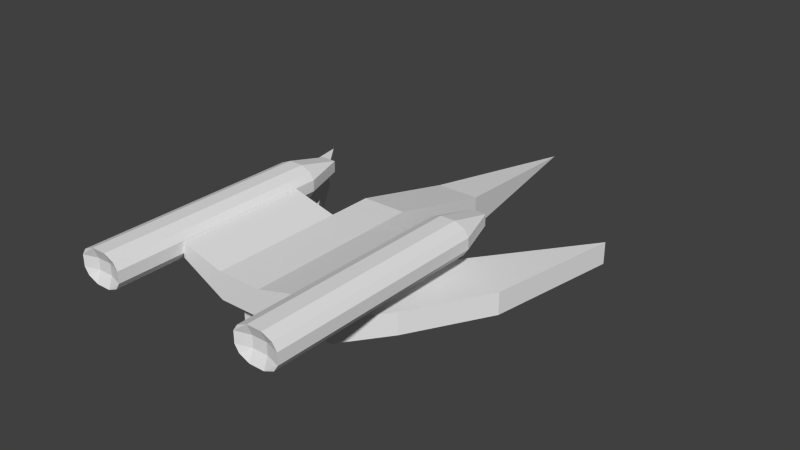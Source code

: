 # Source: FighterA.blend  (saved by Blender 2.73.0; exported with 4.5.12 LTS)
import bpy
from mathutils import Matrix  # noqa: F401  (used for matrix-valued properties, if any)

bpy.ops.wm.read_factory_settings(use_empty=True)
scene = bpy.context.scene
scene.name = 'Scene'

# ---- collections
col_collection_1 = bpy.data.collections.new('Collection 1'); scene.collection.children.link(col_collection_1)

# ---- world
world_world = bpy.data.worlds.new('World'); scene.world = world_world
world_world.color = (0.05088, 0.05088, 0.05088)
world_world.use_sun_shadow = False
world_world.sun_shadow_jitter_overblur = 0.0
world_world.cycles.sampling_method = 'MANUAL'
world_world.cycles.sample_map_resolution = 256

# ---- meshes
me_cube_009 = bpy.data.meshes.new('Cube.009')
me_cube_009.from_pydata([(-1.0, -4.5, -0.5), (-1.0, 1.0, -0.5), (1.0, 1.0, -0.5), (1.0, -4.5, -0.5), (-1.0, -4.5, 0.5), (-1.0, 1.0, 0.5), (1.0, 1.0, 0.5), (1.0, -4.5, 0.5), (4.5, 1.0, -0.5), (2.5, -2.5, -0.5), (4.5, 1.0, 0.5), (2.5, -2.5, 0.5), (1.0, 1.0, -0.5), (1.0, 1.0, 0.5), (4.5, 1.0, -0.5), (4.5, 1.0, 0.5), (1.0, 1.0, -0.5), (1.0, 1.0, 0.5), (5.5, 7.0, -0.5), (5.5, 7.0, 0.5)], [], [(4, 5, 1, 0), (5, 6, 2, 1), (3, 2, 8, 9), (7, 4, 0, 3), (0, 1, 2, 3), (7, 6, 5, 4), (10, 11, 9, 8), (7, 3, 9, 11), (6, 7, 11, 10), (6, 10, 15, 13), (13, 15, 19, 17), (8, 2, 12, 14), (10, 8, 14, 15), (2, 6, 13, 12), (16, 17, 19, 18), (14, 12, 16, 18), (15, 14, 18, 19), (12, 13, 17, 16)])
me_cube_009.use_remesh_preserve_volume = False
me_cube_009.use_remesh_preserve_attributes = False
me_cube_009.use_mirror_vertex_groups = False
me_cube_009.update()
me_cube_008 = bpy.data.meshes.new('Cube.008')
me_cube_008.from_pydata([(-1.0, -4.5, -0.5), (-1.0, 1.0, -0.5), (1.0, 1.0, -0.5), (1.0, -4.5, -0.5), (-1.0, -4.5, 0.5), (-1.0, 1.0, 0.5), (1.0, 1.0, 0.5), (1.0, -4.5, 0.5), (4.5, 1.0, -0.5), (2.5, -2.5, -0.5), (4.5, 1.0, 0.5), (2.5, -2.5, 0.5), (1.0, 1.0, -0.5), (1.0, 1.0, 0.5), (4.5, 1.0, -0.5), (4.5, 1.0, 0.5), (1.0, 1.0, -0.5), (1.0, 1.0, 0.5), (5.5, 7.0, -0.5), (5.5, 7.0, 0.5)], [], [(4, 5, 1, 0), (5, 6, 2, 1), (3, 2, 8, 9), (7, 4, 0, 3), (0, 1, 2, 3), (7, 6, 5, 4), (10, 11, 9, 8), (7, 3, 9, 11), (6, 7, 11, 10), (6, 10, 15, 13), (13, 15, 19, 17), (8, 2, 12, 14), (10, 8, 14, 15), (2, 6, 13, 12), (16, 17, 19, 18), (14, 12, 16, 18), (15, 14, 18, 19), (12, 13, 17, 16)])
me_cube_008.use_remesh_preserve_volume = False
me_cube_008.use_remesh_preserve_attributes = False
me_cube_008.use_mirror_vertex_groups = False
me_cube_008.update()
me_cube_007 = bpy.data.meshes.new('Cube.007')
me_cube_007.from_pydata([(-0.8, -6.0, -0.3), (-0.8, 4.0, -0.3), (0.8, 4.0, -0.3), (0.8, -6.0, -0.3), (-0.8, -6.0, 0.8), (-0.8, 4.0, 0.8), (0.8, 4.0, 0.8), (0.8, -6.0, 0.8), (-1.0, -6.0, 0.0), (-1.0, -6.0, 0.5), (-0.8, -2.667, 0.8), (-0.8, 0.6667, 0.8), (-1.0, 4.0, 0.5), (-1.0, 4.0, 0.0), (-0.8, 0.6667, -0.3), (-0.8, -2.667, -0.3), (-0.3333, 4.0, 1.0), (0.3333, 4.0, 1.0), (1.0, 4.0, 0.5), (1.0, 4.0, 0.0), (0.3333, 4.0, -0.5), (-0.3333, 4.0, -0.5), (0.8, 0.6667, 0.8), (0.8, -2.667, 0.8), (1.0, -6.0, 0.5), (1.0, -6.0, 0.0), (0.8, -2.667, -0.3), (0.8, 0.6667, -0.3), (0.3333, -6.0, 1.0), (-0.3333, -6.0, 1.0), (-0.3333, -6.0, -0.5), (0.3333, -6.0, -0.5), (0.3333, -2.667, 1.0), (-0.3333, -2.667, 1.0), (0.3333, 0.6667, 1.0), (-0.3333, 0.6667, 1.0), (-0.3333, -2.667, -0.5), (0.3333, -2.667, -0.5), (-0.3333, 0.6667, -0.5), (0.3333, 0.6667, -0.5), (0.3333, -5.8, 0.5), (0.3333, -5.8, 0.0), (-0.3333, -5.8, 0.5), (-0.3333, -5.8, 0.0), (1.0, 0.6667, 0.5), (1.0, 0.6667, 0.0), (1.0, -2.667, 0.5), (1.0, -2.667, 0.0), (-0.3333, 6.0, 0.5), (-0.3333, 6.0, 0.0), (0.3333, 6.0, 0.5), (0.3333, 6.0, 0.0), (-1.0, -2.667, 0.5), (-1.0, -2.667, 0.0), (-1.0, 0.6667, 0.5), (-1.0, 0.6667, 0.0)], [], [(55, 13, 1, 14), (51, 19, 2, 20), (47, 25, 3, 26), (43, 8, 0, 30), (39, 20, 2, 27), (35, 16, 5, 11), (29, 33, 10, 4), (33, 35, 11, 10), (7, 23, 32, 28), (28, 32, 33, 29), (23, 22, 34, 32), (32, 34, 35, 33), (22, 6, 17, 34), (34, 17, 16, 35), (31, 37, 26, 3), (37, 39, 27, 26), (0, 15, 36, 30), (30, 36, 37, 31), (15, 14, 38, 36), (36, 38, 39, 37), (14, 1, 21, 38), (38, 21, 20, 39), (25, 41, 31, 3), (41, 43, 30, 31), (7, 28, 40, 24), (24, 40, 41, 25), (28, 29, 42, 40), (40, 42, 43, 41), (29, 4, 9, 42), (42, 9, 8, 43), (19, 45, 27, 2), (45, 47, 26, 27), (6, 22, 44, 18), (18, 44, 45, 19), (22, 23, 46, 44), (44, 46, 47, 45), (23, 7, 24, 46), (46, 24, 25, 47), (13, 49, 21, 1), (49, 51, 20, 21), (5, 16, 48, 12), (12, 48, 49, 13), (16, 17, 50, 48), (48, 50, 51, 49), (17, 6, 18, 50), (50, 18, 19, 51), (8, 53, 15, 0), (53, 55, 14, 15), (4, 10, 52, 9), (9, 52, 53, 8), (10, 11, 54, 52), (52, 54, 55, 53), (11, 5, 12, 54), (54, 12, 13, 55)])
me_cube_007.use_remesh_preserve_volume = False
me_cube_007.use_remesh_preserve_attributes = False
me_cube_007.use_mirror_vertex_groups = False
me_cube_007.update()
me_cube_005 = bpy.data.meshes.new('Cube.005')
me_cube_005.from_pydata([(-0.8, -6.0, -0.3), (-0.8, 4.0, -0.3), (0.8, 4.0, -0.3), (0.8, -6.0, -0.3), (-0.8, -6.0, 0.8), (-0.8, 4.0, 0.8), (0.8, 4.0, 0.8), (0.8, -6.0, 0.8), (-1.0, -6.0, 0.0), (-1.0, -6.0, 0.5), (-0.8, -2.667, 0.8), (-0.8, 0.6667, 0.8), (-1.0, 4.0, 0.5), (-1.0, 4.0, 0.0), (-0.8, 0.6667, -0.3), (-0.8, -2.667, -0.3), (-0.3333, 4.0, 1.0), (0.3333, 4.0, 1.0), (1.0, 4.0, 0.5), (1.0, 4.0, 0.0), (0.3333, 4.0, -0.5), (-0.3333, 4.0, -0.5), (0.8, 0.6667, 0.8), (0.8, -2.667, 0.8), (1.0, -6.0, 0.5), (1.0, -6.0, 0.0), (0.8, -2.667, -0.3), (0.8, 0.6667, -0.3), (0.3333, -6.0, 1.0), (-0.3333, -6.0, 1.0), (-0.3333, -6.0, -0.5), (0.3333, -6.0, -0.5), (0.3333, -2.667, 1.0), (-0.3333, -2.667, 1.0), (0.3333, 0.6667, 1.0), (-0.3333, 0.6667, 1.0), (-0.3333, -2.667, -0.5), (0.3333, -2.667, -0.5), (-0.3333, 0.6667, -0.5), (0.3333, 0.6667, -0.5), (0.3333, -5.8, 0.5), (0.3333, -5.8, 0.0), (-0.3333, -5.8, 0.5), (-0.3333, -5.8, 0.0), (1.0, 0.6667, 0.5), (1.0, 0.6667, 0.0), (1.0, -2.667, 0.5), (1.0, -2.667, 0.0), (-0.3333, 6.0, 0.5), (-0.3333, 6.0, 0.0), (0.3333, 6.0, 0.5), (0.3333, 6.0, 0.0), (-1.0, -2.667, 0.5), (-1.0, -2.667, 0.0), (-1.0, 0.6667, 0.5), (-1.0, 0.6667, 0.0)], [], [(55, 13, 1, 14), (51, 19, 2, 20), (47, 25, 3, 26), (43, 8, 0, 30), (39, 20, 2, 27), (35, 16, 5, 11), (29, 33, 10, 4), (33, 35, 11, 10), (7, 23, 32, 28), (28, 32, 33, 29), (23, 22, 34, 32), (32, 34, 35, 33), (22, 6, 17, 34), (34, 17, 16, 35), (31, 37, 26, 3), (37, 39, 27, 26), (0, 15, 36, 30), (30, 36, 37, 31), (15, 14, 38, 36), (36, 38, 39, 37), (14, 1, 21, 38), (38, 21, 20, 39), (25, 41, 31, 3), (41, 43, 30, 31), (7, 28, 40, 24), (24, 40, 41, 25), (28, 29, 42, 40), (40, 42, 43, 41), (29, 4, 9, 42), (42, 9, 8, 43), (19, 45, 27, 2), (45, 47, 26, 27), (6, 22, 44, 18), (18, 44, 45, 19), (22, 23, 46, 44), (44, 46, 47, 45), (23, 7, 24, 46), (46, 24, 25, 47), (13, 49, 21, 1), (49, 51, 20, 21), (5, 16, 48, 12), (12, 48, 49, 13), (16, 17, 50, 48), (48, 50, 51, 49), (17, 6, 18, 50), (50, 18, 19, 51), (8, 53, 15, 0), (53, 55, 14, 15), (4, 10, 52, 9), (9, 52, 53, 8), (10, 11, 54, 52), (52, 54, 55, 53), (11, 5, 12, 54), (54, 12, 13, 55)])
me_cube_005.use_remesh_preserve_volume = False
me_cube_005.use_remesh_preserve_attributes = False
me_cube_005.use_mirror_vertex_groups = False
me_cube_005.update()
me_cube_004 = bpy.data.meshes.new('Cube.004')
me_cube_004.from_pydata([(-1.0, -5.0, -1.0), (-1.0, 1.0, -1.0), (1.0, 1.0, -1.0), (1.0, -5.0, -1.0), (-1.0, -5.0, 0.2), (-1.0, 1.0, 0.2), (1.0, 1.0, 0.2), (1.0, -5.0, 0.2), (-3.0, -5.0, 0.06667), (-3.0, -5.0, 0.7333), (-1.0, -3.0, 0.2), (-1.0, -1.0, 0.2), (-3.0, 1.0, 0.7333), (-3.0, 1.0, 0.06667), (-1.0, -1.0, -1.0), (-1.0, -3.0, -1.0), (-3.0, -3.0, 0.7333), (-3.0, -3.0, 0.06667), (-3.0, -1.0, 0.7333), (-3.0, -1.0, 0.06667), (3.0, 1.0, 0.7333), (3.0, 1.0, 0.06667), (1.0, -1.0, 0.2), (1.0, -3.0, 0.2), (3.0, -5.0, 0.7333), (3.0, -5.0, 0.06667), (1.0, -3.0, -1.0), (1.0, -1.0, -1.0), (3.0, -1.0, 0.7333), (3.0, -1.0, 0.06667), (3.0, -3.0, 0.7333), (3.0, -3.0, 0.06667)], [], [(19, 13, 1, 14), (5, 6, 20, 21, 2, 1, 13, 12), (31, 25, 3, 26), (7, 4, 9, 8, 0, 3, 25, 24), (0, 15, 14, 1, 2, 27, 26, 3), (7, 23, 22, 6, 5, 11, 10, 4), (8, 17, 15, 0), (17, 19, 14, 15), (4, 10, 16, 9), (9, 16, 17, 8), (10, 11, 18, 16), (16, 18, 19, 17), (11, 5, 12, 18), (18, 12, 13, 19), (21, 29, 27, 2), (29, 31, 26, 27), (6, 22, 28, 20), (20, 28, 29, 21), (22, 23, 30, 28), (28, 30, 31, 29), (23, 7, 24, 30), (30, 24, 25, 31)])
me_cube_004.use_remesh_preserve_volume = False
me_cube_004.use_remesh_preserve_attributes = False
me_cube_004.use_mirror_vertex_groups = False
me_cube_004.update()
me_cube_003 = bpy.data.meshes.new('Cube.003')
me_cube_003.from_pydata([(-1.0, -11.0, -0.5), (-1.0, 1.0, -0.5), (1.0, 1.0, -0.5), (1.0, -11.0, -0.5), (-1.0, -11.0, 1.0), (-1.0, 1.0, 1.0), (1.0, 1.0, 1.0), (1.0, -11.0, 1.0), (-1.0, -5.0, -0.5), (0.0, 1.0, -0.5), (1.0, -5.0, -0.5), (0.0, -11.0, -1.5), (0.0, -5.0, -1.5), (0.0, -2.0, -1.5)], [], [(4, 5, 1, 8, 0), (5, 6, 2, 9, 1), (6, 7, 3, 10, 2), (7, 4, 0, 11, 3), (12, 13, 9, 2, 10), (7, 6, 5, 4), (11, 12, 10, 3), (0, 8, 12, 11), (8, 1, 9, 13, 12), (2, 9, 13), (9, 1, 13)])
me_cube_003.use_remesh_preserve_volume = False
me_cube_003.use_remesh_preserve_attributes = False
me_cube_003.use_mirror_vertex_groups = False
me_cube_003.update()
me_cube_002 = bpy.data.meshes.new('Cube.002')
me_cube_002.from_pydata([(-1.0, 6.0, -2.5), (0.0, 14.0, -2.0), (1.0, 6.0, -2.5), (-1.0, 6.0, -1.0), (1.0, 6.0, -1.0)], [], [(4, 3, 0, 2), (3, 1, 0), (1, 4, 2), (0, 1, 2), (4, 1, 3)])
_ca = me_cube_002.color_attributes.new('Col', 'BYTE_COLOR', 'CORNER')
_ca.data.foreach_set('color', [1.0, 1.0, 1.0, 1.0, 1.0, 1.0, 1.0, 1.0, 1.0, 1.0, 1.0, 1.0, 1.0, 1.0, 1.0, 1.0, 1.0, 1.0, 1.0, 1.0, 1.0, 1.0, 1.0, 1.0, 1.0, 1.0, 1.0, 1.0, 1.0, 1.0, 1.0, 1.0, 1.0, 1.0, 1.0, 1.0, 1.0, 1.0, 1.0, 1.0, 1.0, 1.0, 1.0, 1.0, 1.0, 1.0, 1.0, 1.0, 1.0, 1.0, 1.0, 1.0, 1.0, 1.0, 1.0, 1.0, 1.0, 1.0, 1.0, 1.0, 1.0, 1.0, 1.0, 1.0])
me_cube_002.use_remesh_preserve_volume = False
me_cube_002.use_remesh_preserve_attributes = False
me_cube_002.use_mirror_vertex_groups = False
me_cube_002.update()
me_cube_001 = bpy.data.meshes.new('Cube.001')
me_cube_001.from_pydata([(-1.0, -1.0, -1.0), (-1.0, 6.0, -1.0), (1.0, 6.0, -1.0), (1.0, -1.0, -1.0), (-1.0, -1.0, 0.2), (-1.0, 1.0, 0.2), (1.0, 1.0, 0.2), (1.0, -1.0, 0.2)], [], [(4, 5, 1, 0), (5, 6, 2, 1), (6, 7, 3, 2), (7, 4, 0, 3), (0, 1, 2, 3), (7, 6, 5, 4)])
me_cube_001.use_remesh_preserve_volume = False
me_cube_001.use_remesh_preserve_attributes = False
me_cube_001.use_mirror_vertex_groups = False
me_cube_001.update()

# ---- objects
ob_left_wing = bpy.data.objects.new('Left Wing', me_cube_009)
ob_right_wing = bpy.data.objects.new('Right Wing', me_cube_008)
ob_left_engine = bpy.data.objects.new('Left Engine', me_cube_007)
ob_right_engine = bpy.data.objects.new('Right Engine', me_cube_005)
ob_enginemount = bpy.data.objects.new('EngineMount', me_cube_004)
ob_body = bpy.data.objects.new('Body', me_cube_003)
ob_nose = bpy.data.objects.new('Nose', me_cube_002)
ob_cockpit = bpy.data.objects.new('Cockpit', me_cube_001)

# ---- transforms, parenting, visibility, modifiers, constraints
ob_left_wing.location = (-2.1, 0.0001038, -0.4824)
ob_left_wing.rotation_euler = (-0.0, 3.142, -0.0)
ob_left_wing.lineart.crease_threshold = 0.0
ob_right_wing.location = (1.9, 0.0001038, -0.4824)
ob_right_wing.lineart.crease_threshold = 0.0
ob_left_engine.location = (-4.096, -2.997, 1.302)
ob_left_engine.lineart.crease_threshold = 0.0
ob_right_engine.location = (3.904, -2.997, 1.302)
ob_right_engine.lineart.crease_threshold = 0.0
ob_enginemount.location = (-0.1054, -0.9989, 1.024)
ob_enginemount.lineart.crease_threshold = 0.0
ob_body.location = (-0.1054, 6.001, -0.9757)
ob_body.lineart.crease_threshold = 0.0
ob_nose.location = (-0.1054, 1.001, 1.024)
ob_nose.lineart.crease_threshold = 0.0
ob_cockpit.location = (-0.1054, 1.001, 1.024)
ob_cockpit.lineart.crease_threshold = 0.0

# ---- collection membership
col_collection_1.objects.link(ob_left_wing)
col_collection_1.objects.link(ob_right_wing)
col_collection_1.objects.link(ob_left_engine)
col_collection_1.objects.link(ob_right_engine)
col_collection_1.objects.link(ob_enginemount)
col_collection_1.objects.link(ob_body)
col_collection_1.objects.link(ob_nose)
col_collection_1.objects.link(ob_cockpit)

# ---- scene / render settings (as saved in the file)
scene.frame_start = 1; scene.frame_end = 250; scene.frame_set(0)
scene.render.engine = 'BLENDER_EEVEE_NEXT'
scene.render.resolution_percentage = 50
scene.render.dither_intensity = 0.0
scene.cycles.use_denoising = False
scene.cycles.samples = 10
scene.cycles.sampling_pattern = 'TABULATED_SOBOL'
scene.cycles.light_sampling_threshold = 0.0
scene.cycles.use_adaptive_sampling = False
scene.cycles.use_light_tree = False
scene.cycles.blur_glossy = 0.0
scene.cycles.pixel_filter_type = 'GAUSSIAN'
scene.cycles.sample_clamp_indirect = 0.0
scene.view_settings.view_transform = 'Standard'
bpy.context.view_layer.update()

# ---- added for rendering (the .blend has no active camera and no usable light): camera, sun
cam_auto = bpy.data.cameras.new('AutoCamera')
cam_auto.lens = 50.0
cam_auto.sensor_width = 36.0
cam_auto.clip_end = 1000.0
ob_auto_camera = bpy.data.objects.new('AutoCamera', cam_auto)
scene.collection.objects.link(ob_auto_camera)
ob_auto_camera.location = (26.4543, -28.863, 21.1566)
ob_auto_camera.rotation_euler = (1.09748, -7.21219e-08, 0.694738)
scene.camera = ob_auto_camera
light_auto_sun = bpy.data.lights.new('AutoSun', 'SUN')
light_auto_sun.energy = 3.0
light_auto_sun.angle = 0.0523599
ob_auto_sun = bpy.data.objects.new('AutoSun', light_auto_sun)
scene.collection.objects.link(ob_auto_sun)
ob_auto_sun.rotation_euler = (0.872665, 0.174533, 0.523599)
bpy.context.view_layer.update()
